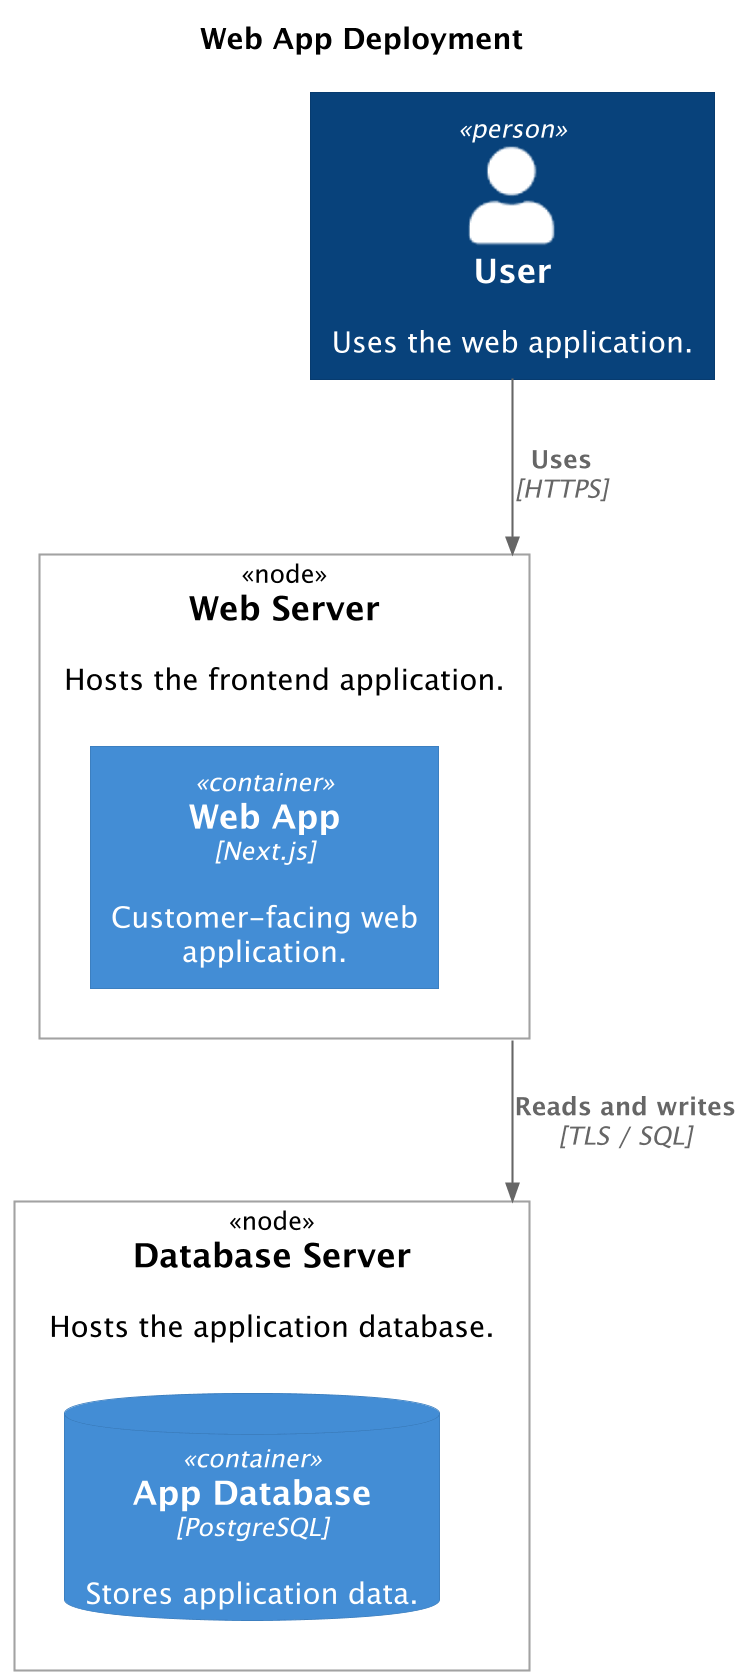

The diagram above was rendered by PlantUML. Its source (embedded in the PNG):
@startuml
' convert it with additional command line argument -DRELATIVE_INCLUDE="relative/absolute" to use locally
!if %variable_exists("RELATIVE_INCLUDE")
    !include %get_variable_value("RELATIVE_INCLUDE")/C4_Deployment.puml
!else
    !include https://raw.githubusercontent.com/plantuml-stdlib/C4-PlantUML/master/C4_Deployment.puml
!endif
skinparam dpi 200

title Web App Deployment

Person(user, "User", "Uses the web application.", $tags="")

Deployment_Node(web_node, "Web Server", $descr="Hosts the frontend application.") {
    Container(web_app, "Web App", "Next.js", "Customer-facing web application.", $tags="")
}

Deployment_Node(db_node, "Database Server", $descr="Hosts the application database.") {
    ContainerDb(app_db, "App Database", "PostgreSQL", "Stores application data.", $tags="")
}

Rel(user, web_node, "Uses", "HTTPS", $tags="")
Rel(web_node, db_node, "Reads and writes", "TLS / SQL", $tags="")

@enduml